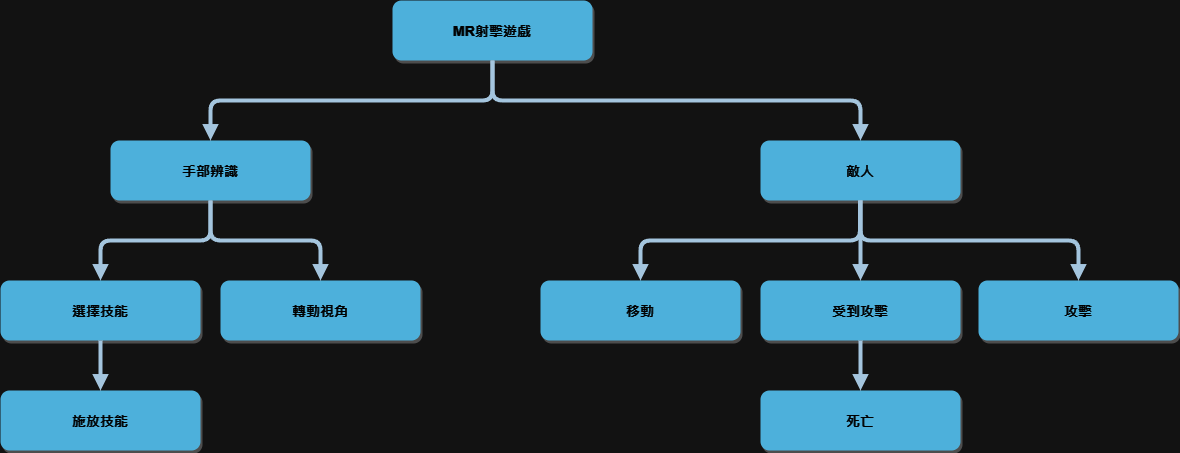

The diagram above was exported from draw.io. Its source (the exported page's mxGraphModel, read from the mxfile embedded in the PNG):
<mxGraphModel dx="1434" dy="758" grid="1" gridSize="10" guides="1" tooltips="1" connect="1" arrows="1" fold="1" page="1" pageScale="1.5" pageWidth="1169" pageHeight="827" background="none" math="0" shadow="0">
  <root>
    <mxCell id="0" />
    <mxCell id="1" parent="0" />
    <mxCell id="2" value="MR射擊遊戲" style="rounded=1;fillColor=#10739E;strokeColor=none;shadow=1;gradientColor=none;fontStyle=1;fontColor=#FFFFFF;fontSize=14;" parent="1" vertex="1">
      <mxGeometry x="662" y="310" width="200" height="60" as="geometry" />
    </mxCell>
    <mxCell id="4" value="手部辨識" style="rounded=1;fillColor=#10739E;strokeColor=none;shadow=1;gradientColor=none;fontStyle=1;fontColor=#FFFFFF;fontSize=14;" parent="1" vertex="1">
      <mxGeometry x="380" y="450" width="200" height="60" as="geometry" />
    </mxCell>
    <mxCell id="31" value="" style="edgeStyle=elbowEdgeStyle;elbow=vertical;strokeWidth=4;endArrow=block;endFill=1;fontStyle=1;strokeColor=#23445D;exitX=0.5;exitY=1;exitDx=0;exitDy=0;" parent="1" source="2" target="4" edge="1">
      <mxGeometry x="22" y="165.5" width="100" height="100" as="geometry">
        <mxPoint x="763" y="440" as="sourcePoint" />
        <mxPoint x="122" y="165.5" as="targetPoint" />
      </mxGeometry>
    </mxCell>
    <mxCell id="32" value="" style="edgeStyle=elbowEdgeStyle;elbow=vertical;strokeWidth=4;endArrow=block;endFill=1;fontStyle=1;strokeColor=#23445D;exitX=0.5;exitY=1;exitDx=0;exitDy=0;entryX=0.5;entryY=0;entryDx=0;entryDy=0;" parent="1" source="2" target="EGzx_i8q1VopZZoodHot-60" edge="1">
      <mxGeometry x="22" y="165.5" width="100" height="100" as="geometry">
        <mxPoint x="770" y="480" as="sourcePoint" />
        <mxPoint x="1130" y="450" as="targetPoint" />
        <Array as="points">
          <mxPoint x="870" y="410" />
        </Array>
      </mxGeometry>
    </mxCell>
    <mxCell id="EGzx_i8q1VopZZoodHot-60" value="敵人" style="rounded=1;fillColor=#10739E;strokeColor=none;shadow=1;gradientColor=none;fontStyle=1;fontColor=#FFFFFF;fontSize=14;" vertex="1" parent="1">
      <mxGeometry x="1030" y="450" width="200" height="60" as="geometry" />
    </mxCell>
    <mxCell id="EGzx_i8q1VopZZoodHot-61" value="" style="edgeStyle=elbowEdgeStyle;elbow=vertical;strokeWidth=4;endArrow=block;endFill=1;fontStyle=1;strokeColor=#23445D;exitX=0.5;exitY=1;exitDx=0;exitDy=0;entryX=0.5;entryY=0;entryDx=0;entryDy=0;" edge="1" parent="1" target="EGzx_i8q1VopZZoodHot-62">
      <mxGeometry x="22" y="165.5" width="100" height="100" as="geometry">
        <mxPoint x="1129.5" y="510" as="sourcePoint" />
        <mxPoint x="910" y="590" as="targetPoint" />
        <Array as="points">
          <mxPoint x="1037" y="550" />
        </Array>
      </mxGeometry>
    </mxCell>
    <mxCell id="EGzx_i8q1VopZZoodHot-62" value="移動" style="rounded=1;fillColor=#10739E;strokeColor=none;shadow=1;gradientColor=none;fontStyle=1;fontColor=#FFFFFF;fontSize=14;" vertex="1" parent="1">
      <mxGeometry x="810" y="590" width="200" height="60" as="geometry" />
    </mxCell>
    <mxCell id="EGzx_i8q1VopZZoodHot-63" value="攻擊" style="rounded=1;fillColor=#10739E;strokeColor=none;shadow=1;gradientColor=none;fontStyle=1;fontColor=#FFFFFF;fontSize=14;" vertex="1" parent="1">
      <mxGeometry x="1248" y="590" width="200" height="60" as="geometry" />
    </mxCell>
    <mxCell id="EGzx_i8q1VopZZoodHot-64" value="受到攻擊" style="rounded=1;fillColor=#10739E;strokeColor=none;shadow=1;gradientColor=none;fontStyle=1;fontColor=#FFFFFF;fontSize=14;" vertex="1" parent="1">
      <mxGeometry x="1030" y="590" width="200" height="60" as="geometry" />
    </mxCell>
    <mxCell id="EGzx_i8q1VopZZoodHot-65" value="" style="edgeStyle=elbowEdgeStyle;elbow=vertical;strokeWidth=4;endArrow=block;endFill=1;fontStyle=1;strokeColor=#23445D;exitX=0.5;exitY=1;exitDx=0;exitDy=0;entryX=0.5;entryY=0;entryDx=0;entryDy=0;" edge="1" parent="1" source="EGzx_i8q1VopZZoodHot-60" target="EGzx_i8q1VopZZoodHot-64">
      <mxGeometry x="22" y="165.5" width="100" height="100" as="geometry">
        <mxPoint x="1139.5" y="520" as="sourcePoint" />
        <mxPoint x="920" y="600" as="targetPoint" />
        <Array as="points">
          <mxPoint x="1047" y="560" />
        </Array>
      </mxGeometry>
    </mxCell>
    <mxCell id="EGzx_i8q1VopZZoodHot-66" value="" style="edgeStyle=elbowEdgeStyle;elbow=vertical;strokeWidth=4;endArrow=block;endFill=1;fontStyle=1;strokeColor=#23445D;exitX=0.5;exitY=1;exitDx=0;exitDy=0;entryX=0.5;entryY=0;entryDx=0;entryDy=0;" edge="1" parent="1" source="EGzx_i8q1VopZZoodHot-60" target="EGzx_i8q1VopZZoodHot-63">
      <mxGeometry x="22" y="165.5" width="100" height="100" as="geometry">
        <mxPoint x="1149.5" y="530" as="sourcePoint" />
        <mxPoint x="930" y="610" as="targetPoint" />
        <Array as="points" />
      </mxGeometry>
    </mxCell>
    <mxCell id="EGzx_i8q1VopZZoodHot-67" value="" style="edgeStyle=elbowEdgeStyle;elbow=vertical;strokeWidth=4;endArrow=block;endFill=1;fontStyle=1;strokeColor=#23445D;exitX=0.5;exitY=1;exitDx=0;exitDy=0;entryX=0.5;entryY=0;entryDx=0;entryDy=0;" edge="1" parent="1" target="EGzx_i8q1VopZZoodHot-68" source="4">
      <mxGeometry x="22" y="165.5" width="100" height="100" as="geometry">
        <mxPoint x="599.5" y="540" as="sourcePoint" />
        <mxPoint x="380" y="620" as="targetPoint" />
        <Array as="points" />
      </mxGeometry>
    </mxCell>
    <mxCell id="EGzx_i8q1VopZZoodHot-68" value="選擇技能" style="rounded=1;fillColor=#10739E;strokeColor=none;shadow=1;gradientColor=none;fontStyle=1;fontColor=#FFFFFF;fontSize=14;" vertex="1" parent="1">
      <mxGeometry x="270" y="590" width="200" height="60" as="geometry" />
    </mxCell>
    <mxCell id="EGzx_i8q1VopZZoodHot-69" value="轉動視角" style="rounded=1;fillColor=#10739E;strokeColor=none;shadow=1;gradientColor=none;fontStyle=1;fontColor=#FFFFFF;fontSize=14;" vertex="1" parent="1">
      <mxGeometry x="490" y="590" width="200" height="60" as="geometry" />
    </mxCell>
    <mxCell id="EGzx_i8q1VopZZoodHot-70" value="" style="edgeStyle=elbowEdgeStyle;elbow=vertical;strokeWidth=4;endArrow=block;endFill=1;fontStyle=1;strokeColor=#23445D;exitX=0.5;exitY=1;exitDx=0;exitDy=0;entryX=0.5;entryY=0;entryDx=0;entryDy=0;" edge="1" parent="1" target="EGzx_i8q1VopZZoodHot-69" source="4">
      <mxGeometry x="22" y="165.5" width="100" height="100" as="geometry">
        <mxPoint x="600" y="540" as="sourcePoint" />
        <mxPoint x="390" y="630" as="targetPoint" />
        <Array as="points" />
      </mxGeometry>
    </mxCell>
    <mxCell id="EGzx_i8q1VopZZoodHot-71" value="施放技能" style="rounded=1;fillColor=#10739E;strokeColor=none;shadow=1;gradientColor=none;fontStyle=1;fontColor=#FFFFFF;fontSize=14;" vertex="1" parent="1">
      <mxGeometry x="270" y="700" width="200" height="60" as="geometry" />
    </mxCell>
    <mxCell id="EGzx_i8q1VopZZoodHot-72" value="" style="edgeStyle=elbowEdgeStyle;elbow=vertical;strokeWidth=4;endArrow=block;endFill=1;fontStyle=1;strokeColor=#23445D;exitX=0.5;exitY=1;exitDx=0;exitDy=0;" edge="1" parent="1" source="EGzx_i8q1VopZZoodHot-68" target="EGzx_i8q1VopZZoodHot-71">
      <mxGeometry x="22" y="165.5" width="100" height="100" as="geometry">
        <mxPoint x="370" y="650" as="sourcePoint" />
        <mxPoint x="260" y="730" as="targetPoint" />
        <Array as="points" />
      </mxGeometry>
    </mxCell>
    <mxCell id="EGzx_i8q1VopZZoodHot-73" value="死亡" style="rounded=1;fillColor=#10739E;strokeColor=none;shadow=1;gradientColor=none;fontStyle=1;fontColor=#FFFFFF;fontSize=14;" vertex="1" parent="1">
      <mxGeometry x="1030" y="700" width="200" height="60" as="geometry" />
    </mxCell>
    <mxCell id="EGzx_i8q1VopZZoodHot-74" value="" style="edgeStyle=elbowEdgeStyle;elbow=vertical;strokeWidth=4;endArrow=block;endFill=1;fontStyle=1;strokeColor=#23445D;exitX=0.5;exitY=1;exitDx=0;exitDy=0;" edge="1" parent="1" target="EGzx_i8q1VopZZoodHot-73">
      <mxGeometry x="22" y="165.5" width="100" height="100" as="geometry">
        <mxPoint x="1130" y="650" as="sourcePoint" />
        <mxPoint x="1020" y="730" as="targetPoint" />
        <Array as="points" />
      </mxGeometry>
    </mxCell>
  </root>
</mxGraphModel>